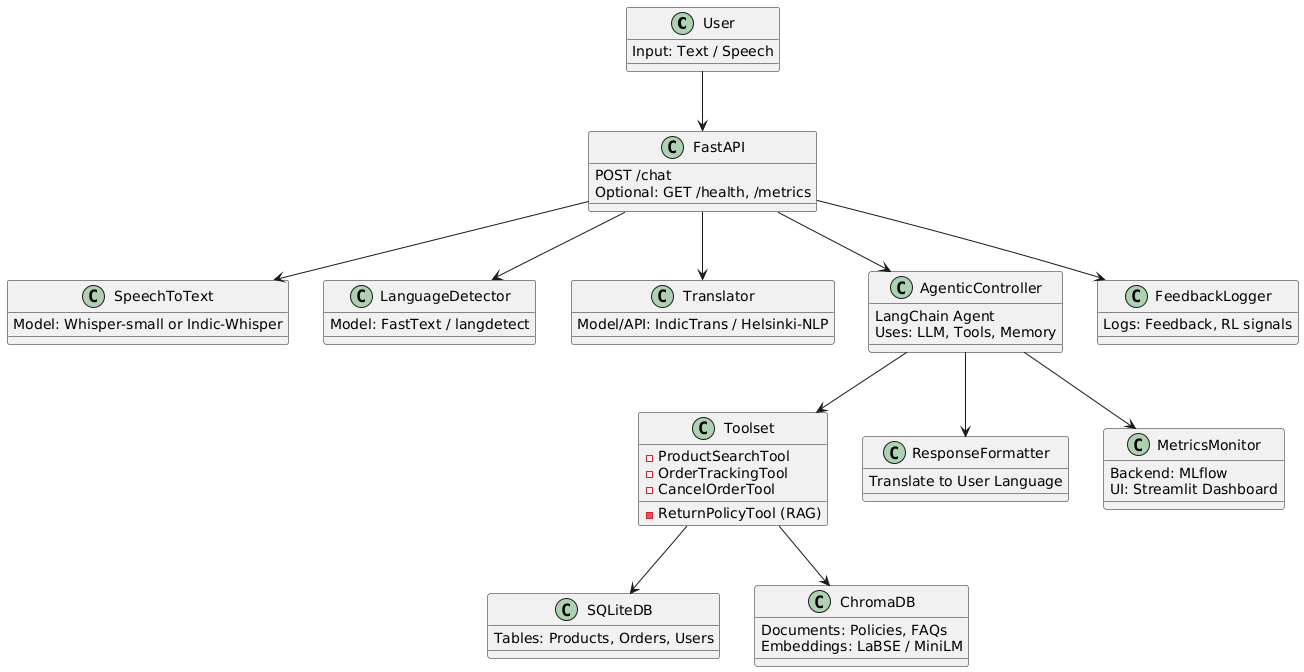

The diagram above was rendered by PlantUML. Its source (embedded in the PNG):
@startuml
!define RECTANGLE class

RECTANGLE User {
  Input: Text / Speech
}

RECTANGLE FastAPI {
  POST /chat
  Optional: GET /health, /metrics
}

RECTANGLE SpeechToText {
  Model: Whisper-small or Indic-Whisper
}

RECTANGLE LanguageDetector {
  Model: FastText / langdetect
}

RECTANGLE Translator {
  Model/API: IndicTrans / Helsinki-NLP
}

RECTANGLE AgenticController {
  LangChain Agent
  Uses: LLM, Tools, Memory
}

RECTANGLE Toolset {
  - ProductSearchTool
  - OrderTrackingTool
  - ReturnPolicyTool (RAG)
  - CancelOrderTool
}

RECTANGLE SQLiteDB {
  Tables: Products, Orders, Users
}

RECTANGLE ChromaDB {
  Documents: Policies, FAQs
  Embeddings: LaBSE / MiniLM
}

RECTANGLE ResponseFormatter {
  Translate to User Language
}

RECTANGLE FeedbackLogger {
  Logs: Feedback, RL signals
}

RECTANGLE MetricsMonitor {
  Backend: MLflow
  UI: Streamlit Dashboard
}

User --> FastAPI
FastAPI --> SpeechToText
FastAPI --> LanguageDetector
FastAPI --> Translator
FastAPI --> AgenticController
AgenticController --> Toolset
Toolset --> SQLiteDB
Toolset --> ChromaDB
AgenticController --> ResponseFormatter
FastAPI --> FeedbackLogger
AgenticController --> MetricsMonitor
@enduml